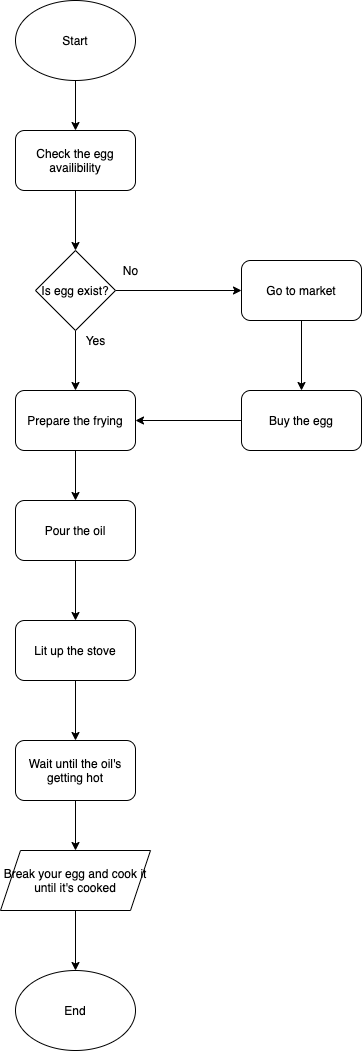

The diagram above was exported from draw.io. Its source (the exported page's mxGraphModel, read from the mxfile embedded in the PNG):
<mxGraphModel dx="946" dy="614" grid="1" gridSize="10" guides="1" tooltips="1" connect="1" arrows="1" fold="1" page="1" pageScale="1" pageWidth="827" pageHeight="1169" math="0" shadow="0">
  <root>
    <mxCell id="0" />
    <mxCell id="1" parent="0" />
    <mxCell id="wqRQKvZ7WY2304C9ZZ8n-17" style="edgeStyle=orthogonalEdgeStyle;rounded=0;orthogonalLoop=1;jettySize=auto;html=1;entryX=0.5;entryY=0;entryDx=0;entryDy=0;" edge="1" parent="1" source="wqRQKvZ7WY2304C9ZZ8n-2" target="wqRQKvZ7WY2304C9ZZ8n-4">
      <mxGeometry relative="1" as="geometry" />
    </mxCell>
    <mxCell id="wqRQKvZ7WY2304C9ZZ8n-2" value="Start" style="ellipse;whiteSpace=wrap;html=1;" vertex="1" parent="1">
      <mxGeometry x="354" y="10" width="120" height="80" as="geometry" />
    </mxCell>
    <mxCell id="wqRQKvZ7WY2304C9ZZ8n-10" style="edgeStyle=orthogonalEdgeStyle;rounded=0;orthogonalLoop=1;jettySize=auto;html=1;entryX=0.5;entryY=0;entryDx=0;entryDy=0;" edge="1" parent="1" source="wqRQKvZ7WY2304C9ZZ8n-4" target="wqRQKvZ7WY2304C9ZZ8n-5">
      <mxGeometry relative="1" as="geometry" />
    </mxCell>
    <mxCell id="wqRQKvZ7WY2304C9ZZ8n-4" value="Check the egg availibility" style="rounded=1;whiteSpace=wrap;html=1;" vertex="1" parent="1">
      <mxGeometry x="354" y="140" width="120" height="60" as="geometry" />
    </mxCell>
    <mxCell id="wqRQKvZ7WY2304C9ZZ8n-11" style="edgeStyle=orthogonalEdgeStyle;rounded=0;orthogonalLoop=1;jettySize=auto;html=1;entryX=0;entryY=0.5;entryDx=0;entryDy=0;" edge="1" parent="1" source="wqRQKvZ7WY2304C9ZZ8n-5" target="wqRQKvZ7WY2304C9ZZ8n-6">
      <mxGeometry relative="1" as="geometry" />
    </mxCell>
    <mxCell id="wqRQKvZ7WY2304C9ZZ8n-15" style="edgeStyle=orthogonalEdgeStyle;rounded=0;orthogonalLoop=1;jettySize=auto;html=1;entryX=0.5;entryY=0;entryDx=0;entryDy=0;" edge="1" parent="1" source="wqRQKvZ7WY2304C9ZZ8n-5" target="wqRQKvZ7WY2304C9ZZ8n-8">
      <mxGeometry relative="1" as="geometry" />
    </mxCell>
    <mxCell id="wqRQKvZ7WY2304C9ZZ8n-5" value="Is egg exist?" style="rhombus;whiteSpace=wrap;html=1;" vertex="1" parent="1">
      <mxGeometry x="374" y="260" width="80" height="80" as="geometry" />
    </mxCell>
    <mxCell id="wqRQKvZ7WY2304C9ZZ8n-13" style="edgeStyle=orthogonalEdgeStyle;rounded=0;orthogonalLoop=1;jettySize=auto;html=1;entryX=0.5;entryY=0;entryDx=0;entryDy=0;" edge="1" parent="1" source="wqRQKvZ7WY2304C9ZZ8n-6" target="wqRQKvZ7WY2304C9ZZ8n-7">
      <mxGeometry relative="1" as="geometry" />
    </mxCell>
    <mxCell id="wqRQKvZ7WY2304C9ZZ8n-6" value="Go to market" style="rounded=1;whiteSpace=wrap;html=1;" vertex="1" parent="1">
      <mxGeometry x="580" y="270" width="120" height="60" as="geometry" />
    </mxCell>
    <mxCell id="wqRQKvZ7WY2304C9ZZ8n-14" style="edgeStyle=orthogonalEdgeStyle;rounded=0;orthogonalLoop=1;jettySize=auto;html=1;entryX=1;entryY=0.5;entryDx=0;entryDy=0;" edge="1" parent="1" source="wqRQKvZ7WY2304C9ZZ8n-7" target="wqRQKvZ7WY2304C9ZZ8n-8">
      <mxGeometry relative="1" as="geometry" />
    </mxCell>
    <mxCell id="wqRQKvZ7WY2304C9ZZ8n-7" value="Buy the egg" style="rounded=1;whiteSpace=wrap;html=1;" vertex="1" parent="1">
      <mxGeometry x="580" y="400" width="120" height="60" as="geometry" />
    </mxCell>
    <mxCell id="wqRQKvZ7WY2304C9ZZ8n-23" style="edgeStyle=orthogonalEdgeStyle;rounded=0;orthogonalLoop=1;jettySize=auto;html=1;" edge="1" parent="1" source="wqRQKvZ7WY2304C9ZZ8n-8" target="wqRQKvZ7WY2304C9ZZ8n-18">
      <mxGeometry relative="1" as="geometry" />
    </mxCell>
    <mxCell id="wqRQKvZ7WY2304C9ZZ8n-8" value="Prepare the frying" style="rounded=1;whiteSpace=wrap;html=1;" vertex="1" parent="1">
      <mxGeometry x="354" y="400" width="120" height="60" as="geometry" />
    </mxCell>
    <mxCell id="wqRQKvZ7WY2304C9ZZ8n-12" value="No" style="text;html=1;align=center;verticalAlign=middle;resizable=0;points=[];autosize=1;" vertex="1" parent="1">
      <mxGeometry x="454" y="270" width="30" height="20" as="geometry" />
    </mxCell>
    <mxCell id="wqRQKvZ7WY2304C9ZZ8n-16" value="Yes" style="text;html=1;align=center;verticalAlign=middle;resizable=0;points=[];autosize=1;" vertex="1" parent="1">
      <mxGeometry x="414" y="340" width="40" height="20" as="geometry" />
    </mxCell>
    <mxCell id="wqRQKvZ7WY2304C9ZZ8n-24" style="edgeStyle=orthogonalEdgeStyle;rounded=0;orthogonalLoop=1;jettySize=auto;html=1;entryX=0.5;entryY=0;entryDx=0;entryDy=0;" edge="1" parent="1" source="wqRQKvZ7WY2304C9ZZ8n-18" target="wqRQKvZ7WY2304C9ZZ8n-19">
      <mxGeometry relative="1" as="geometry" />
    </mxCell>
    <mxCell id="wqRQKvZ7WY2304C9ZZ8n-18" value="Pour the oil" style="rounded=1;whiteSpace=wrap;html=1;" vertex="1" parent="1">
      <mxGeometry x="354" y="510" width="120" height="60" as="geometry" />
    </mxCell>
    <mxCell id="wqRQKvZ7WY2304C9ZZ8n-25" style="edgeStyle=orthogonalEdgeStyle;rounded=0;orthogonalLoop=1;jettySize=auto;html=1;entryX=0.5;entryY=0;entryDx=0;entryDy=0;" edge="1" parent="1" source="wqRQKvZ7WY2304C9ZZ8n-19" target="wqRQKvZ7WY2304C9ZZ8n-20">
      <mxGeometry relative="1" as="geometry" />
    </mxCell>
    <mxCell id="wqRQKvZ7WY2304C9ZZ8n-19" value="Lit up the stove" style="rounded=1;whiteSpace=wrap;html=1;" vertex="1" parent="1">
      <mxGeometry x="354" y="630" width="120" height="60" as="geometry" />
    </mxCell>
    <mxCell id="wqRQKvZ7WY2304C9ZZ8n-29" style="edgeStyle=orthogonalEdgeStyle;rounded=0;orthogonalLoop=1;jettySize=auto;html=1;" edge="1" parent="1" source="wqRQKvZ7WY2304C9ZZ8n-20" target="wqRQKvZ7WY2304C9ZZ8n-28">
      <mxGeometry relative="1" as="geometry" />
    </mxCell>
    <mxCell id="wqRQKvZ7WY2304C9ZZ8n-20" value="Wait until the oil's getting hot" style="rounded=1;whiteSpace=wrap;html=1;" vertex="1" parent="1">
      <mxGeometry x="354" y="750" width="120" height="60" as="geometry" />
    </mxCell>
    <mxCell id="wqRQKvZ7WY2304C9ZZ8n-22" value="End" style="ellipse;whiteSpace=wrap;html=1;" vertex="1" parent="1">
      <mxGeometry x="354" y="980" width="120" height="80" as="geometry" />
    </mxCell>
    <mxCell id="wqRQKvZ7WY2304C9ZZ8n-30" style="edgeStyle=orthogonalEdgeStyle;rounded=0;orthogonalLoop=1;jettySize=auto;html=1;entryX=0.5;entryY=0;entryDx=0;entryDy=0;" edge="1" parent="1" source="wqRQKvZ7WY2304C9ZZ8n-28" target="wqRQKvZ7WY2304C9ZZ8n-22">
      <mxGeometry relative="1" as="geometry" />
    </mxCell>
    <mxCell id="wqRQKvZ7WY2304C9ZZ8n-28" value="Break your egg and cook it until it's cooked" style="shape=parallelogram;perimeter=parallelogramPerimeter;whiteSpace=wrap;html=1;fixedSize=1;" vertex="1" parent="1">
      <mxGeometry x="339" y="860" width="150" height="60" as="geometry" />
    </mxCell>
  </root>
</mxGraphModel>